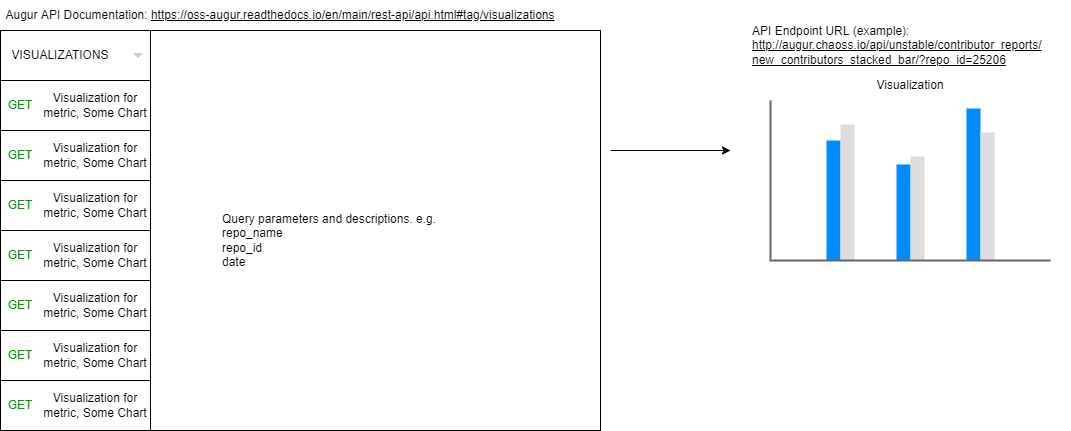

The diagram above was exported from draw.io. Its source (the exported page's mxGraphModel, read from the mxfile embedded in the PNG):
<mxGraphModel dx="1038" dy="588" grid="1" gridSize="10" guides="1" tooltips="1" connect="1" arrows="1" fold="1" page="1" pageScale="1" pageWidth="1100" pageHeight="850" math="0" shadow="0">
  <root>
    <mxCell id="0" />
    <mxCell id="1" parent="0" />
    <mxCell id="d0IuwcRL44V-vG8SFcmA-7" value="" style="endArrow=classic;html=1;rounded=0;" parent="1" edge="1">
      <mxGeometry width="50" height="50" relative="1" as="geometry">
        <mxPoint x="630" y="300" as="sourcePoint" />
        <mxPoint x="750" y="300" as="targetPoint" />
      </mxGeometry>
    </mxCell>
    <mxCell id="d0IuwcRL44V-vG8SFcmA-8" value="" style="group" parent="1" vertex="1" connectable="0">
      <mxGeometry x="790" y="220" width="280" height="190" as="geometry" />
    </mxCell>
    <mxCell id="d0IuwcRL44V-vG8SFcmA-4" value="" style="verticalLabelPosition=bottom;shadow=0;dashed=0;align=center;html=1;verticalAlign=top;strokeWidth=1;shape=mxgraph.mockup.graphics.columnChart;strokeColor=none;strokeColor2=none;strokeColor3=#666666;fillColor2=#008cff;fillColor3=#dddddd;" parent="d0IuwcRL44V-vG8SFcmA-8" vertex="1">
      <mxGeometry y="30" width="280" height="160" as="geometry" />
    </mxCell>
    <mxCell id="d0IuwcRL44V-vG8SFcmA-5" value="Visualization" style="text;html=1;strokeColor=none;fillColor=none;align=center;verticalAlign=middle;whiteSpace=wrap;rounded=0;" parent="d0IuwcRL44V-vG8SFcmA-8" vertex="1">
      <mxGeometry x="100" width="80" height="30" as="geometry" />
    </mxCell>
    <mxCell id="d0IuwcRL44V-vG8SFcmA-9" value="" style="group" parent="1" vertex="1" connectable="0">
      <mxGeometry x="20" y="150" width="600" height="430" as="geometry" />
    </mxCell>
    <mxCell id="d0IuwcRL44V-vG8SFcmA-1" value="" style="rounded=0;whiteSpace=wrap;html=1;" parent="d0IuwcRL44V-vG8SFcmA-9" vertex="1">
      <mxGeometry y="30" width="600" height="400" as="geometry" />
    </mxCell>
    <mxCell id="d0IuwcRL44V-vG8SFcmA-2" value="Augur API Documentation: &lt;u&gt;https://oss-augur.readthedocs.io/en/main/rest-api/api.html#tag/visualizations&lt;/u&gt;" style="text;html=1;strokeColor=none;fillColor=none;align=center;verticalAlign=middle;whiteSpace=wrap;rounded=0;" parent="d0IuwcRL44V-vG8SFcmA-9" vertex="1">
      <mxGeometry width="560" height="30" as="geometry" />
    </mxCell>
    <mxCell id="d0IuwcRL44V-vG8SFcmA-10" value="" style="rounded=0;whiteSpace=wrap;html=1;" parent="d0IuwcRL44V-vG8SFcmA-9" vertex="1">
      <mxGeometry y="30" width="150" height="400" as="geometry" />
    </mxCell>
    <mxCell id="d0IuwcRL44V-vG8SFcmA-12" value="" style="rounded=0;whiteSpace=wrap;html=1;" parent="d0IuwcRL44V-vG8SFcmA-9" vertex="1">
      <mxGeometry y="30" width="150" height="50" as="geometry" />
    </mxCell>
    <mxCell id="d0IuwcRL44V-vG8SFcmA-11" value="VISUALIZATIONS" style="text;html=1;strokeColor=none;fillColor=none;align=center;verticalAlign=middle;whiteSpace=wrap;rounded=0;" parent="d0IuwcRL44V-vG8SFcmA-9" vertex="1">
      <mxGeometry x="10" y="40" width="100" height="30" as="geometry" />
    </mxCell>
    <mxCell id="d0IuwcRL44V-vG8SFcmA-18" value="" style="group" parent="d0IuwcRL44V-vG8SFcmA-9" vertex="1" connectable="0">
      <mxGeometry y="80" width="150" height="50" as="geometry" />
    </mxCell>
    <mxCell id="d0IuwcRL44V-vG8SFcmA-13" value="" style="rounded=0;whiteSpace=wrap;html=1;" parent="d0IuwcRL44V-vG8SFcmA-18" vertex="1">
      <mxGeometry width="150" height="50" as="geometry" />
    </mxCell>
    <mxCell id="d0IuwcRL44V-vG8SFcmA-16" value="&lt;font color=&quot;#009900&quot;&gt;GET&lt;/font&gt;" style="text;html=1;strokeColor=none;fillColor=none;align=center;verticalAlign=middle;whiteSpace=wrap;rounded=0;" parent="d0IuwcRL44V-vG8SFcmA-18" vertex="1">
      <mxGeometry y="10" width="40" height="30" as="geometry" />
    </mxCell>
    <mxCell id="d0IuwcRL44V-vG8SFcmA-17" value="&lt;font color=&quot;#000000&quot;&gt;Visualization for metric, Some Chart&lt;/font&gt;" style="text;html=1;strokeColor=none;fillColor=none;align=center;verticalAlign=middle;whiteSpace=wrap;rounded=0;fontColor=#009900;" parent="d0IuwcRL44V-vG8SFcmA-18" vertex="1">
      <mxGeometry x="40" y="10" width="110" height="30" as="geometry" />
    </mxCell>
    <mxCell id="d0IuwcRL44V-vG8SFcmA-31" value="" style="group" parent="d0IuwcRL44V-vG8SFcmA-9" vertex="1" connectable="0">
      <mxGeometry y="330" width="150" height="50" as="geometry" />
    </mxCell>
    <mxCell id="d0IuwcRL44V-vG8SFcmA-32" value="" style="rounded=0;whiteSpace=wrap;html=1;" parent="d0IuwcRL44V-vG8SFcmA-31" vertex="1">
      <mxGeometry width="150" height="50" as="geometry" />
    </mxCell>
    <mxCell id="d0IuwcRL44V-vG8SFcmA-33" value="&lt;font color=&quot;#009900&quot;&gt;GET&lt;/font&gt;" style="text;html=1;strokeColor=none;fillColor=none;align=center;verticalAlign=middle;whiteSpace=wrap;rounded=0;" parent="d0IuwcRL44V-vG8SFcmA-31" vertex="1">
      <mxGeometry y="10" width="40" height="30" as="geometry" />
    </mxCell>
    <mxCell id="d0IuwcRL44V-vG8SFcmA-34" value="&lt;font color=&quot;#000000&quot;&gt;Visualization for metric, Some Chart&lt;/font&gt;" style="text;html=1;strokeColor=none;fillColor=none;align=center;verticalAlign=middle;whiteSpace=wrap;rounded=0;fontColor=#009900;" parent="d0IuwcRL44V-vG8SFcmA-31" vertex="1">
      <mxGeometry x="40" y="10" width="110" height="30" as="geometry" />
    </mxCell>
    <mxCell id="d0IuwcRL44V-vG8SFcmA-19" value="" style="group" parent="d0IuwcRL44V-vG8SFcmA-9" vertex="1" connectable="0">
      <mxGeometry y="180" width="150" height="50" as="geometry" />
    </mxCell>
    <mxCell id="d0IuwcRL44V-vG8SFcmA-20" value="" style="rounded=0;whiteSpace=wrap;html=1;" parent="d0IuwcRL44V-vG8SFcmA-19" vertex="1">
      <mxGeometry width="150" height="50" as="geometry" />
    </mxCell>
    <mxCell id="d0IuwcRL44V-vG8SFcmA-21" value="&lt;font color=&quot;#009900&quot;&gt;GET&lt;/font&gt;" style="text;html=1;strokeColor=none;fillColor=none;align=center;verticalAlign=middle;whiteSpace=wrap;rounded=0;" parent="d0IuwcRL44V-vG8SFcmA-19" vertex="1">
      <mxGeometry y="10" width="40" height="30" as="geometry" />
    </mxCell>
    <mxCell id="d0IuwcRL44V-vG8SFcmA-22" value="&lt;font color=&quot;#000000&quot;&gt;Visualization for metric, Some Chart&lt;/font&gt;" style="text;html=1;strokeColor=none;fillColor=none;align=center;verticalAlign=middle;whiteSpace=wrap;rounded=0;fontColor=#009900;" parent="d0IuwcRL44V-vG8SFcmA-19" vertex="1">
      <mxGeometry x="40" y="10" width="110" height="30" as="geometry" />
    </mxCell>
    <mxCell id="d0IuwcRL44V-vG8SFcmA-53" value="" style="shape=rect;fillColor=none;strokeColor=none;resizeHeight=1;fontColor=#000000;" parent="d0IuwcRL44V-vG8SFcmA-9" vertex="1">
      <mxGeometry x="130" y="47.5" width="15" height="15" as="geometry" />
    </mxCell>
    <mxCell id="d0IuwcRL44V-vG8SFcmA-54" value="" style="dashed=0;html=1;shape=mxgraph.gmdl.triangle;fillColor=#cccccc;strokeColor=none;fontColor=#000000;" parent="d0IuwcRL44V-vG8SFcmA-53" vertex="1">
      <mxGeometry x="0.5" y="0.5" width="10" height="5" relative="1" as="geometry">
        <mxPoint x="-5" y="-2.5" as="offset" />
      </mxGeometry>
    </mxCell>
    <mxCell id="d0IuwcRL44V-vG8SFcmA-55" value="Query parameters and descriptions. e.g.&lt;br&gt;repo_name&lt;br&gt;repo_id&lt;br&gt;date&lt;br&gt;" style="text;html=1;strokeColor=none;fillColor=none;align=left;verticalAlign=middle;whiteSpace=wrap;rounded=0;fontColor=#000000;" parent="d0IuwcRL44V-vG8SFcmA-9" vertex="1">
      <mxGeometry x="220" y="140" width="290" height="200" as="geometry" />
    </mxCell>
    <mxCell id="d0IuwcRL44V-vG8SFcmA-23" value="" style="group" parent="1" vertex="1" connectable="0">
      <mxGeometry x="20" y="380" width="150" height="50" as="geometry" />
    </mxCell>
    <mxCell id="d0IuwcRL44V-vG8SFcmA-24" value="" style="rounded=0;whiteSpace=wrap;html=1;" parent="d0IuwcRL44V-vG8SFcmA-23" vertex="1">
      <mxGeometry width="150" height="50" as="geometry" />
    </mxCell>
    <mxCell id="d0IuwcRL44V-vG8SFcmA-25" value="&lt;font color=&quot;#009900&quot;&gt;GET&lt;/font&gt;" style="text;html=1;strokeColor=none;fillColor=none;align=center;verticalAlign=middle;whiteSpace=wrap;rounded=0;" parent="d0IuwcRL44V-vG8SFcmA-23" vertex="1">
      <mxGeometry y="10" width="40" height="30" as="geometry" />
    </mxCell>
    <mxCell id="d0IuwcRL44V-vG8SFcmA-26" value="&lt;font color=&quot;#000000&quot;&gt;Visualization for metric, Some Chart&lt;/font&gt;" style="text;html=1;strokeColor=none;fillColor=none;align=center;verticalAlign=middle;whiteSpace=wrap;rounded=0;fontColor=#009900;" parent="d0IuwcRL44V-vG8SFcmA-23" vertex="1">
      <mxGeometry x="40" y="10" width="110" height="30" as="geometry" />
    </mxCell>
    <mxCell id="d0IuwcRL44V-vG8SFcmA-27" value="" style="group" parent="1" vertex="1" connectable="0">
      <mxGeometry x="20" y="430" width="150" height="50" as="geometry" />
    </mxCell>
    <mxCell id="d0IuwcRL44V-vG8SFcmA-28" value="" style="rounded=0;whiteSpace=wrap;html=1;" parent="d0IuwcRL44V-vG8SFcmA-27" vertex="1">
      <mxGeometry width="150" height="50" as="geometry" />
    </mxCell>
    <mxCell id="d0IuwcRL44V-vG8SFcmA-29" value="&lt;font color=&quot;#009900&quot;&gt;GET&lt;/font&gt;" style="text;html=1;strokeColor=none;fillColor=none;align=center;verticalAlign=middle;whiteSpace=wrap;rounded=0;" parent="d0IuwcRL44V-vG8SFcmA-27" vertex="1">
      <mxGeometry y="10" width="40" height="30" as="geometry" />
    </mxCell>
    <mxCell id="d0IuwcRL44V-vG8SFcmA-30" value="&lt;font color=&quot;#000000&quot;&gt;Visualization for metric, Some Chart&lt;/font&gt;" style="text;html=1;strokeColor=none;fillColor=none;align=center;verticalAlign=middle;whiteSpace=wrap;rounded=0;fontColor=#009900;" parent="d0IuwcRL44V-vG8SFcmA-27" vertex="1">
      <mxGeometry x="40" y="10" width="110" height="30" as="geometry" />
    </mxCell>
    <mxCell id="d0IuwcRL44V-vG8SFcmA-35" value="" style="group" parent="1" vertex="1" connectable="0">
      <mxGeometry x="20" y="530" width="150" height="50" as="geometry" />
    </mxCell>
    <mxCell id="d0IuwcRL44V-vG8SFcmA-36" value="" style="rounded=0;whiteSpace=wrap;html=1;" parent="d0IuwcRL44V-vG8SFcmA-35" vertex="1">
      <mxGeometry width="150" height="50" as="geometry" />
    </mxCell>
    <mxCell id="d0IuwcRL44V-vG8SFcmA-37" value="&lt;font color=&quot;#009900&quot;&gt;GET&lt;/font&gt;" style="text;html=1;strokeColor=none;fillColor=none;align=center;verticalAlign=middle;whiteSpace=wrap;rounded=0;" parent="d0IuwcRL44V-vG8SFcmA-35" vertex="1">
      <mxGeometry y="10" width="40" height="30" as="geometry" />
    </mxCell>
    <mxCell id="d0IuwcRL44V-vG8SFcmA-38" value="&lt;font color=&quot;#000000&quot;&gt;Visualization for metric, Some Chart&lt;/font&gt;" style="text;html=1;strokeColor=none;fillColor=none;align=center;verticalAlign=middle;whiteSpace=wrap;rounded=0;fontColor=#009900;" parent="d0IuwcRL44V-vG8SFcmA-35" vertex="1">
      <mxGeometry x="40" y="10" width="110" height="30" as="geometry" />
    </mxCell>
    <mxCell id="d0IuwcRL44V-vG8SFcmA-40" value="" style="group" parent="1" vertex="1" connectable="0">
      <mxGeometry x="20" y="280" width="150" height="50" as="geometry" />
    </mxCell>
    <mxCell id="d0IuwcRL44V-vG8SFcmA-41" value="" style="rounded=0;whiteSpace=wrap;html=1;" parent="d0IuwcRL44V-vG8SFcmA-40" vertex="1">
      <mxGeometry width="150" height="50" as="geometry" />
    </mxCell>
    <mxCell id="d0IuwcRL44V-vG8SFcmA-42" value="&lt;font color=&quot;#009900&quot;&gt;GET&lt;/font&gt;" style="text;html=1;strokeColor=none;fillColor=none;align=center;verticalAlign=middle;whiteSpace=wrap;rounded=0;" parent="d0IuwcRL44V-vG8SFcmA-40" vertex="1">
      <mxGeometry y="10" width="40" height="30" as="geometry" />
    </mxCell>
    <mxCell id="d0IuwcRL44V-vG8SFcmA-43" value="&lt;font color=&quot;#000000&quot;&gt;Visualization for metric, Some Chart&lt;/font&gt;" style="text;html=1;strokeColor=none;fillColor=none;align=center;verticalAlign=middle;whiteSpace=wrap;rounded=0;fontColor=#009900;" parent="d0IuwcRL44V-vG8SFcmA-40" vertex="1">
      <mxGeometry x="40" y="10" width="110" height="30" as="geometry" />
    </mxCell>
    <mxCell id="d0IuwcRL44V-vG8SFcmA-56" value="API Endpoint URL (example):&amp;nbsp;&lt;br&gt;&lt;u&gt;http://augur.chaoss.io/api/unstable/contributor_reports/&lt;br&gt;new_contributors_stacked_bar/?repo_id=25206&lt;/u&gt;" style="text;html=1;strokeColor=none;fillColor=none;align=left;verticalAlign=middle;whiteSpace=wrap;rounded=0;" parent="1" vertex="1">
      <mxGeometry x="770" y="180" width="320" height="30" as="geometry" />
    </mxCell>
  </root>
</mxGraphModel>